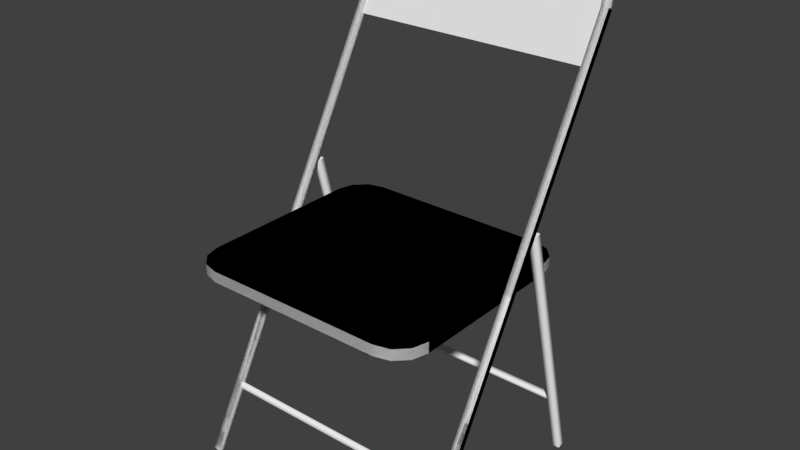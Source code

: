 # Source: chair.blend  (saved by Blender 2.79.0; exported with 4.5.12 LTS)
import bpy
from mathutils import Matrix  # noqa: F401  (used for matrix-valued properties, if any)

bpy.ops.wm.read_factory_settings(use_empty=True)
scene = bpy.context.scene
scene.name = 'Scene'

# ---- collections
col_collection_1 = bpy.data.collections.new('Collection 1'); scene.collection.children.link(col_collection_1)

# ---- materials (node trees are filled in below, after node groups)
mat_silver = bpy.data.materials.new('__Silver_')
mat_silver.alpha_threshold = 0.0
mat_silver.use_transparent_shadow = False
mat_silver.diffuse_color = (0.9412, 0.9412, 0.9412, 1.0)
mat_silver.roughness = 0.5
mat_material = bpy.data.materials.new('Material')
mat_material.alpha_threshold = 0.0
mat_material.use_transparent_shadow = False
mat_material.roughness = 0.5
mat_material.line_color = (0.0, 0.0, 0.0, 1.0)

# ---- material node trees

# ---- world
world_world = bpy.data.worlds.new('World'); scene.world = world_world
world_world.color = (0.05088, 0.05088, 0.05088)
world_world.use_sun_shadow = False
world_world.sun_shadow_jitter_overblur = 0.0
world_world.cycles.sampling_method = 'MANUAL'

# ---- meshes
me_id21 = bpy.data.meshes.new('ID21')
me_id21.from_pydata([(1.11e-16, 9.123, 16.55), (0.004708, 0.4346, 0.0), (0.0, 0.003587, 0.2409), (0.004708, 9.554, 16.31), (4.441e-16, 18.49, 33.31), (0.004708, 18.92, 33.07), (0.004708, 18.92, 33.07), (4.441e-16, 18.49, 33.31), (0.004708, 9.554, 16.31), (1.11e-16, 9.123, 16.55), (0.004708, 0.4346, 0.0), (0.0, 0.003587, 0.2409), (0.5657, 0.0, 0.2429), (0.5657, 9.119, 16.56), (0.5657, 18.47, 33.28), (0.5657, 18.47, 33.28), (0.5657, 9.119, 16.56), (0.5657, 0.0, 0.2429), (0.2219, 19.18, 34.54), (0.004708, 18.92, 33.07), (4.441e-16, 18.49, 33.31), (0.2264, 19.61, 34.29), (0.2264, 19.61, 34.29), (0.2219, 19.18, 34.54), (0.004708, 18.92, 33.07), (4.441e-16, 18.49, 33.31), (0.5704, 0.431, 0.002005), (0.5704, 9.55, 16.31), (0.5704, 18.9, 33.04), (0.5704, 18.9, 33.04), (0.5704, 9.55, 16.31), (0.5704, 0.431, 0.002005), (0.7618, 19.07, 34.36), (0.5657, 18.47, 33.28), (0.7618, 19.07, 34.36), (0.5657, 18.47, 33.28), (1.015, 19.77, 35.6), (1.019, 20.2, 35.36), (1.019, 20.2, 35.36), (1.015, 19.77, 35.6), (0.7663, 19.5, 34.12), (0.5704, 18.9, 33.04), (0.7663, 19.5, 34.12), (0.5704, 18.9, 33.04), (1.424, 19.57, 35.25), (1.424, 19.57, 35.25), (2.237, 20.16, 36.3), (2.239, 20.59, 36.05), (2.239, 20.59, 36.05), (2.237, 20.16, 36.3), (1.428, 20.0, 35.0), (1.428, 20.0, 35.0), (2.444, 19.89, 35.83), (2.444, 19.89, 35.83), (3.638, 20.27, 36.49), (3.638, 20.7, 36.24), (3.638, 20.7, 36.24), (3.638, 20.27, 36.49), (2.446, 20.32, 35.58), (2.446, 20.32, 35.58), (3.682, 19.99, 36.0), (3.682, 19.99, 36.0), (15.93, 20.27, 36.49), (3.638, 20.7, 36.24), (3.638, 20.27, 36.49), (15.93, 20.7, 36.24), (15.93, 20.7, 36.24), (15.93, 20.27, 36.49), (3.638, 20.7, 36.24), (3.638, 20.27, 36.49), (3.683, 20.42, 35.75), (3.683, 20.42, 35.75), (3.682, 19.99, 36.0), (15.89, 19.99, 36.0), (3.682, 19.99, 36.0), (15.89, 19.99, 36.0), (15.93, 20.27, 36.49), (17.33, 20.59, 36.05), (15.93, 20.7, 36.24), (17.33, 20.16, 36.3), (17.33, 20.16, 36.3), (15.93, 20.27, 36.49), (17.33, 20.59, 36.05), (15.93, 20.7, 36.24), (15.89, 20.42, 35.75), (3.683, 20.42, 35.75), (15.89, 20.42, 35.75), (3.683, 20.42, 35.75), (15.89, 19.99, 36.0), (17.13, 19.89, 35.83), (15.89, 19.99, 36.0), (17.13, 19.89, 35.83), (18.55, 20.2, 35.36), (18.56, 19.77, 35.6), (18.56, 19.77, 35.6), (18.55, 20.2, 35.36), (15.89, 20.42, 35.75), (17.12, 20.32, 35.58), (15.89, 20.42, 35.75), (17.12, 20.32, 35.58), (18.15, 19.57, 35.25), (18.15, 19.57, 35.25), (19.34, 19.61, 34.29), (19.35, 19.18, 34.54), (19.34, 19.61, 34.29), (19.35, 19.18, 34.54), (18.14, 20.0, 35.0), (18.14, 20.0, 35.0), (18.81, 19.07, 34.36), (18.81, 19.07, 34.36), (19.57, 18.92, 33.07), (19.57, 18.49, 33.31), (19.57, 18.92, 33.07), (19.57, 18.49, 33.31), (18.8, 19.5, 34.12), (18.8, 19.5, 34.12), (19.0, 18.47, 33.28), (19.0, 18.47, 33.28), (19.57, 0.4434, 0.01577), (19.57, 9.123, 16.55), (19.57, 0.0124, 0.2567), (19.57, 9.554, 16.31), (19.57, 18.49, 33.31), (19.57, 18.92, 33.07), (19.57, 18.92, 33.07), (19.57, 9.554, 16.31), (19.57, 18.49, 33.31), (19.57, 9.123, 16.55), (19.57, 0.4434, 0.01577), (19.57, 0.0124, 0.2567), (19.0, 18.9, 33.04), (19.0, 18.9, 33.04), (19.0, 0.008817, 0.2587), (19.0, 9.119, 16.56), (19.0, 18.47, 33.28), (19.0, 18.47, 33.28), (19.0, 9.119, 16.56), (19.0, 0.008817, 0.2587), (19.0, 0.4398, 0.01778), (19.0, 9.55, 16.31), (19.0, 18.9, 33.04), (19.0, 18.9, 33.04), (19.0, 9.55, 16.31), (19.0, 0.4398, 0.01778), (19.0, 15.99, 4.822), (0.5657, 15.57, 4.698), (0.5657, 15.99, 4.822), (19.0, 15.57, 4.698), (19.0, 15.44, 5.123), (0.5657, 15.44, 5.123), (0.5657, 15.87, 5.247), (19.0, 15.87, 5.247), (19.0, 12.13, 19.93), (19.0, 16.7, 0.0), (19.0, 11.58, 19.79), (19.0, 17.25, 0.1416), (19.57, 11.58, 19.79), (19.57, 16.7, 0.0), (19.57, 11.58, 19.79), (19.0, 12.13, 19.93), (19.0, 11.58, 19.79), (19.57, 12.13, 19.93), (19.57, 17.25, 0.1416), (19.57, 12.13, 19.93), (0.002344, 12.13, 19.93), (0.002344, 16.7, 0.0), (0.002344, 11.58, 19.79), (0.002344, 17.25, 0.1416), (0.568, 11.58, 19.79), (0.568, 16.7, 0.0), (0.568, 11.58, 19.79), (0.002344, 12.13, 19.93), (0.002344, 11.58, 19.79), (0.568, 12.13, 19.93), (0.568, 17.25, 0.1416), (0.568, 12.13, 19.93), (19.29, 18.59, 33.24), (0.2852, 16.67, 29.81), (19.29, 16.67, 29.81), (0.2852, 18.59, 33.24), (19.08, 19.23, 34.39), (0.4941, 19.23, 34.39), (18.35, 19.78, 35.37), (1.221, 19.78, 35.37), (17.23, 20.13, 36.0), (2.341, 20.13, 36.0), (15.91, 20.23, 36.18), (3.66, 20.23, 36.18), (19.29, 16.89, 29.69), (0.2852, 16.67, 29.81), (0.2852, 16.89, 29.69), (19.29, 16.67, 29.81), (0.2852, 18.8, 33.11), (19.29, 16.89, 29.69), (0.2852, 16.89, 29.69), (19.29, 18.8, 33.11), (0.4941, 19.45, 34.27), (19.08, 19.45, 34.27), (18.35, 19.99, 35.24), (1.221, 19.99, 35.24), (2.341, 20.35, 35.88), (17.23, 20.35, 35.88), (15.91, 20.45, 36.06), (3.66, 20.45, 36.06), (19.0, 2.851, 4.395), (0.5657, 2.469, 4.616), (0.5657, 2.851, 4.395), (19.0, 2.469, 4.616), (19.0, 2.69, 4.998), (0.5657, 2.69, 4.998), (0.5657, 3.072, 4.777), (19.0, 3.072, 4.777), (2.948, 16.02, 16.83), (16.92, 16.02, 16.02), (2.948, 16.02, 16.02), (16.92, 16.02, 16.83), (16.92, 16.02, 16.83), (2.948, 16.02, 16.83), (16.92, 16.02, 16.02), (2.948, 16.02, 16.02), (0.891, 14.83, 16.02), (0.5729, 1.39, 16.02), (0.5729, 13.64, 16.02), (0.891, 0.2027, 16.02), (1.76, 15.7, 16.02), (1.76, -0.6666, 16.02), (2.948, 16.02, 16.02), (2.948, -0.9848, 16.02), (16.92, 16.02, 16.02), (16.63, -0.9077, 16.02), (17.82, -0.5895, 16.02), (18.0, 15.67, 16.02), (18.69, 0.2798, 16.02), (18.76, 14.83, 16.02), (19.0, 1.467, 16.02), (19.0, 13.72, 16.02), (19.0, 13.72, 16.02), (18.76, 14.83, 16.02), (19.0, 1.467, 16.02), (18.69, 0.2798, 16.02), (18.0, 15.67, 16.02), (17.82, -0.5895, 16.02), (16.92, 16.02, 16.02), (16.63, -0.9077, 16.02), (2.948, -0.9848, 16.02), (2.948, 16.02, 16.02), (1.76, -0.6666, 16.02), (1.76, 15.7, 16.02), (0.891, 0.2027, 16.02), (0.891, 14.83, 16.02), (0.5729, 1.39, 16.02), (0.5729, 13.64, 16.02), (1.76, 15.7, 16.83), (1.76, 15.7, 16.02), (1.76, 15.7, 16.83), (1.76, 15.7, 16.02), (0.891, 0.2027, 16.83), (0.5729, 10.82, 16.83), (0.5729, 1.39, 16.83), (0.5729, 13.64, 16.83), (0.891, 14.83, 16.83), (1.76, -0.6666, 16.83), (1.76, 15.7, 16.83), (2.948, -0.9848, 16.83), (2.948, 16.02, 16.83), (16.63, -0.9077, 16.83), (16.92, 16.02, 16.83), (17.82, -0.5895, 16.83), (18.0, 15.67, 16.83), (18.69, 0.2798, 16.83), (18.76, 14.83, 16.83), (19.0, 1.467, 16.83), (19.0, 13.72, 16.83), (19.0, 13.72, 16.83), (19.0, 1.467, 16.83), (18.76, 14.83, 16.83), (18.69, 0.2798, 16.83), (18.0, 15.67, 16.83), (17.82, -0.5895, 16.83), (16.92, 16.02, 16.83), (16.63, -0.9077, 16.83), (2.948, 16.02, 16.83), (2.948, -0.9848, 16.83), (1.76, 15.7, 16.83), (1.76, -0.6666, 16.83), (0.891, 14.83, 16.83), (0.891, 0.2027, 16.83), (0.5729, 13.64, 16.83), (0.5729, 10.82, 16.83), (0.5729, 1.39, 16.83), (18.0, 15.67, 16.02), (18.0, 15.67, 16.83), (18.0, 15.67, 16.83), (18.0, 15.67, 16.02), (18.76, 14.83, 16.83), (18.76, 14.83, 16.02), (18.76, 14.83, 16.83), (18.76, 14.83, 16.02), (19.0, 13.72, 16.83), (19.0, 13.72, 16.02), (19.0, 13.72, 16.83), (19.0, 13.72, 16.02), (19.0, 1.467, 16.83), (19.0, 1.467, 16.02), (19.0, 1.467, 16.83), (19.0, 1.467, 16.02), (18.69, 0.2798, 16.83), (18.69, 0.2798, 16.02), (18.69, 0.2798, 16.83), (18.69, 0.2798, 16.02), (17.82, -0.5895, 16.02), (17.82, -0.5895, 16.83), (17.82, -0.5895, 16.83), (17.82, -0.5895, 16.02), (16.63, -0.9077, 16.02), (16.63, -0.9077, 16.83), (16.63, -0.9077, 16.83), (16.63, -0.9077, 16.02), (2.948, -0.9848, 16.02), (2.948, -0.9848, 16.83), (2.948, -0.9848, 16.83), (2.948, -0.9848, 16.02), (1.76, -0.6666, 16.02), (1.76, -0.6666, 16.83), (1.76, -0.6666, 16.83), (1.76, -0.6666, 16.02), (0.891, 0.2027, 16.02), (0.891, 0.2027, 16.83), (0.891, 0.2027, 16.83), (0.891, 0.2027, 16.02), (0.5729, 1.39, 16.83), (0.5729, 1.39, 16.02), (0.5729, 1.39, 16.02), (0.5729, 1.39, 16.83), (0.5729, 10.82, 16.83), (0.5729, 13.64, 16.02), (0.5729, 13.64, 16.83), (0.5729, 13.64, 16.83), (0.5729, 10.82, 16.83), (0.5729, 13.64, 16.02), (0.891, 14.83, 16.83), (0.891, 14.83, 16.02), (0.891, 14.83, 16.02), (0.891, 14.83, 16.83)], [], [(0, 1, 2), (1, 0, 3), (3, 0, 4), (3, 4, 5), (6, 7, 8), (7, 9, 8), (8, 9, 10), (11, 10, 9), (12, 0, 2), (0, 12, 13), (0, 13, 4), (4, 13, 14), (15, 16, 7), (7, 16, 9), (16, 17, 9), (11, 9, 17), (18, 19, 20), (19, 18, 21), (22, 23, 24), (25, 24, 23), (3, 26, 1), (26, 3, 27), (27, 3, 5), (27, 5, 28), (29, 6, 30), (6, 8, 30), (30, 8, 31), (10, 31, 8), (26, 13, 12), (13, 26, 27), (13, 27, 14), (14, 27, 28), (29, 30, 15), (15, 30, 16), (30, 31, 16), (17, 16, 31), (32, 20, 33), (20, 32, 18), (23, 34, 25), (35, 25, 34), (36, 21, 18), (21, 36, 37), (38, 39, 22), (23, 22, 39), (19, 40, 41), (40, 19, 21), (22, 24, 42), (43, 42, 24), (41, 32, 33), (32, 41, 40), (42, 43, 34), (35, 34, 43), (44, 18, 32), (18, 44, 36), (39, 45, 23), (34, 23, 45), (46, 37, 36), (37, 46, 47), (48, 49, 38), (39, 38, 49), (21, 50, 40), (50, 21, 37), (38, 22, 51), (42, 51, 22), (40, 44, 32), (44, 40, 50), (51, 42, 45), (34, 45, 42), (52, 36, 44), (36, 52, 46), (49, 53, 39), (45, 39, 53), (54, 47, 46), (47, 54, 55), (56, 57, 48), (49, 48, 57), (37, 58, 50), (58, 37, 47), (48, 38, 59), (51, 59, 38), (50, 52, 44), (52, 50, 58), (59, 51, 53), (45, 53, 51), (60, 46, 52), (46, 60, 54), (57, 61, 49), (53, 49, 61), (62, 63, 64), (63, 62, 65), (66, 67, 68), (69, 68, 67), (47, 70, 58), (70, 47, 55), (56, 48, 71), (59, 71, 48), (58, 60, 52), (60, 58, 70), (71, 59, 61), (53, 61, 59), (62, 72, 73), (72, 62, 64), (69, 67, 74), (75, 74, 67), (76, 77, 78), (77, 76, 79), (80, 81, 82), (83, 82, 81), (63, 84, 85), (84, 63, 65), (66, 68, 86), (87, 86, 68), (85, 73, 72), (73, 85, 84), (86, 87, 75), (74, 75, 87), (79, 88, 89), (88, 79, 76), (81, 80, 90), (91, 90, 80), (79, 92, 77), (92, 79, 93), (94, 80, 95), (82, 95, 80), (96, 77, 97), (77, 96, 78), (83, 98, 82), (99, 82, 98), (97, 88, 96), (88, 97, 89), (91, 99, 90), (98, 90, 99), (93, 89, 100), (89, 93, 79), (80, 94, 91), (101, 91, 94), (102, 93, 103), (93, 102, 92), (95, 104, 94), (105, 94, 104), (97, 92, 106), (92, 97, 77), (82, 99, 95), (107, 95, 99), (106, 89, 97), (89, 106, 100), (101, 107, 91), (99, 91, 107), (103, 100, 108), (100, 103, 93), (94, 105, 101), (109, 101, 105), (110, 103, 111), (103, 110, 102), (104, 112, 105), (113, 105, 112), (106, 102, 114), (102, 106, 92), (95, 107, 104), (115, 104, 107), (100, 114, 108), (114, 100, 106), (107, 101, 115), (109, 115, 101), (111, 108, 116), (108, 111, 103), (105, 113, 109), (117, 109, 113), (118, 119, 120), (119, 118, 121), (119, 121, 122), (122, 121, 123), (124, 125, 126), (126, 125, 127), (125, 128, 127), (129, 127, 128), (114, 110, 130), (110, 114, 102), (104, 115, 112), (131, 112, 115), (108, 130, 116), (130, 108, 114), (115, 109, 131), (117, 131, 109), (119, 132, 120), (132, 119, 133), (133, 119, 122), (133, 122, 134), (135, 126, 136), (126, 127, 136), (136, 127, 137), (129, 137, 127), (138, 121, 118), (121, 138, 139), (121, 139, 123), (123, 139, 140), (141, 142, 124), (124, 142, 125), (142, 143, 125), (128, 125, 143), (133, 138, 132), (138, 133, 139), (139, 133, 134), (139, 134, 140), (141, 135, 142), (135, 136, 142), (142, 136, 143), (137, 143, 136), (144, 145, 146), (145, 144, 147), (148, 145, 147), (145, 148, 149), (150, 144, 146), (144, 150, 151), (148, 150, 149), (150, 148, 151), (152, 153, 154), (153, 152, 155), (156, 153, 157), (153, 156, 154), (158, 159, 160), (159, 158, 161), (152, 162, 155), (162, 152, 163), (157, 163, 156), (163, 157, 162), (164, 165, 166), (165, 164, 167), (168, 165, 169), (165, 168, 166), (170, 171, 172), (171, 170, 173), (164, 174, 167), (174, 164, 175), (169, 175, 168), (175, 169, 174), (176, 177, 178), (177, 176, 179), (179, 176, 180), (179, 180, 181), (181, 180, 182), (181, 182, 183), (183, 182, 184), (183, 184, 185), (185, 184, 186), (185, 186, 187), (188, 189, 190), (189, 188, 191), (192, 193, 194), (193, 192, 195), (195, 192, 196), (195, 196, 197), (197, 196, 198), (198, 196, 199), (198, 199, 200), (198, 200, 201), (201, 200, 202), (202, 200, 203), (204, 205, 206), (205, 204, 207), (208, 205, 207), (205, 208, 209), (210, 204, 206), (204, 210, 211), (208, 210, 209), (210, 208, 211), (212, 213, 214), (213, 212, 215), (216, 217, 218), (219, 218, 217), (220, 221, 222), (221, 220, 223), (223, 220, 224), (223, 224, 225), (225, 224, 226), (225, 226, 227), (227, 226, 228), (227, 228, 229), (229, 228, 230), (230, 228, 231), (230, 231, 232), (232, 231, 233), (232, 233, 234), (234, 233, 235), (236, 237, 238), (238, 237, 239), (237, 240, 239), (239, 240, 241), (240, 242, 241), (241, 242, 243), (243, 242, 244), (242, 245, 244), (244, 245, 246), (245, 247, 246), (246, 247, 248), (247, 249, 248), (248, 249, 250), (251, 250, 249), (252, 214, 253), (214, 252, 212), (217, 254, 219), (255, 219, 254), (256, 257, 258), (257, 256, 259), (259, 256, 260), (260, 256, 261), (260, 261, 262), (262, 261, 263), (262, 263, 264), (264, 263, 265), (264, 265, 266), (266, 265, 267), (266, 267, 268), (268, 267, 269), (268, 269, 270), (270, 269, 271), (270, 271, 272), (273, 274, 275), (274, 276, 275), (275, 276, 277), (276, 278, 277), (277, 278, 279), (278, 280, 279), (279, 280, 281), (280, 282, 281), (281, 282, 283), (282, 284, 283), (283, 284, 285), (284, 286, 285), (285, 286, 287), (287, 286, 288), (289, 288, 286), (215, 290, 213), (290, 215, 291), (292, 216, 293), (218, 293, 216), (290, 294, 295), (294, 290, 291), (292, 293, 296), (297, 296, 293), (295, 298, 299), (298, 295, 294), (296, 297, 300), (301, 300, 297), (299, 302, 303), (302, 299, 298), (300, 301, 304), (305, 304, 301), (303, 306, 307), (306, 303, 302), (304, 305, 308), (309, 308, 305), (306, 310, 307), (310, 306, 311), (312, 308, 313), (309, 313, 308), (311, 314, 310), (314, 311, 315), (316, 312, 317), (313, 317, 312), (315, 318, 314), (318, 315, 319), (320, 316, 321), (317, 321, 316), (319, 322, 318), (322, 319, 323), (324, 320, 325), (321, 325, 320), (323, 326, 322), (326, 323, 327), (328, 324, 329), (325, 329, 324), (330, 326, 327), (326, 330, 331), (332, 333, 329), (328, 329, 333), (334, 331, 330), (331, 334, 335), (335, 334, 336), (337, 338, 339), (339, 338, 332), (333, 332, 338), (340, 335, 336), (335, 340, 341), (342, 343, 339), (337, 339, 343), (340, 253, 341), (253, 340, 252), (254, 343, 255), (342, 255, 343)])
me_id21.polygons.foreach_set('use_smooth', [1, 1, 1, 1, 1, 1, 1, 1, 1, 1, 1, 1, 1, 1, 1, 1, 1, 1, 1, 1, 1, 1, 1, 1, 1, 1, 1, 1, 1, 1, 1, 1, 1, 1, 1, 1, 1, 1, 1, 1, 1, 1, 1, 1, 1, 1, 1, 1, 1, 1, 1, 1, 1, 1, 1, 1, 1, 1, 1, 1, 1, 1, 1, 1, 1, 1, 1, 1, 1, 1, 1, 1, 1, 1, 1, 1, 1, 1, 1, 1, 1, 1, 1, 1, 1, 1, 1, 1, 1, 1, 1, 1, 1, 1, 1, 1, 1, 1, 1, 1, 1, 1, 1, 1, 1, 1, 1, 1, 1, 1, 1, 1, 1, 1, 1, 1, 1, 1, 1, 1, 1, 1, 1, 1, 1, 1, 1, 1, 1, 1, 1, 1, 1, 1, 1, 1, 1, 1, 1, 1, 1, 1, 1, 1, 1, 1, 1, 1, 1, 1, 1, 1, 1, 1, 1, 1, 1, 1, 1, 1, 1, 1, 1, 1, 1, 1, 1, 1, 1, 1, 1, 1, 1, 1, 1, 1, 1, 1, 1, 1, 1, 1, 1, 1, 1, 1, 1, 1, 1, 1, 1, 1, 1, 1, 1, 1, 1, 1, 1, 1, 1, 1, 1, 1, 1, 1, 1, 1, 1, 1, 1, 1, 1, 1, 1, 1, 1, 1, 1, 1, 0, 0, 1, 1, 1, 1, 1, 1, 1, 1, 0, 0, 1, 1, 1, 1, 0, 0, 0, 0, 0, 0, 0, 0, 0, 0, 0, 0, 0, 0, 0, 0, 0, 0, 0, 0, 0, 0, 1, 1, 1, 1, 1, 1, 1, 1, 1, 1, 1, 1, 0, 0, 0, 0, 0, 0, 0, 0, 0, 0, 0, 0, 0, 0, 0, 0, 0, 0, 0, 0, 0, 0, 0, 0, 0, 0, 0, 0, 1, 1, 1, 1, 0, 0, 0, 0, 0, 0, 0, 0, 0, 0, 0, 0, 0, 0, 0, 0, 0, 0, 0, 0, 0, 0, 0, 0, 0, 0, 0, 0, 0, 0, 1, 1, 1, 1, 1, 1, 1, 1, 1, 1, 1, 1, 1, 1, 1, 1, 1, 1, 1, 1, 1, 1, 1, 1, 1, 1, 1, 1, 1, 1, 1, 1, 1, 1, 1, 1, 1, 1, 1, 1, 1, 1, 1, 1, 1, 1, 1, 1, 1, 1, 1, 1, 1, 1, 1, 1, 1, 1])
me_id21.polygons.foreach_set('material_index', [0, 0, 0, 0, 0, 0, 0, 0, 0, 0, 0, 0, 0, 0, 0, 0, 0, 0, 0, 0, 0, 0, 0, 0, 0, 0, 0, 0, 0, 0, 0, 0, 0, 0, 0, 0, 0, 0, 0, 0, 0, 0, 0, 0, 0, 0, 0, 0, 0, 0, 0, 0, 0, 0, 0, 0, 0, 0, 0, 0, 0, 0, 0, 0, 0, 0, 0, 0, 0, 0, 0, 0, 0, 0, 0, 0, 0, 0, 0, 0, 0, 0, 0, 0, 0, 0, 0, 0, 0, 0, 0, 0, 0, 0, 0, 0, 0, 0, 0, 0, 0, 0, 0, 0, 0, 0, 0, 0, 0, 0, 0, 0, 0, 0, 0, 0, 0, 0, 0, 0, 0, 0, 0, 0, 0, 0, 0, 0, 0, 0, 0, 0, 0, 0, 0, 0, 0, 0, 0, 0, 0, 0, 0, 0, 0, 0, 0, 0, 0, 0, 0, 0, 0, 0, 0, 0, 0, 0, 0, 0, 0, 0, 0, 0, 0, 0, 0, 0, 0, 0, 0, 0, 0, 0, 0, 0, 0, 0, 0, 0, 0, 0, 0, 0, 0, 0, 0, 0, 0, 0, 0, 0, 0, 0, 0, 0, 0, 0, 0, 0, 0, 0, 0, 0, 0, 0, 0, 0, 0, 0, 0, 0, 0, 0, 0, 0, 0, 0, 0, 0, 0, 0, 0, 0, 0, 0, 0, 0, 0, 0, 0, 0, 0, 0, 0, 0, 1, 1, 1, 1, 1, 1, 1, 1, 1, 1, 0, 0, 1, 1, 1, 1, 1, 1, 1, 1, 1, 1, 0, 0, 0, 0, 0, 0, 0, 0, 1, 1, 1, 1, 1, 1, 1, 1, 1, 1, 1, 1, 1, 1, 1, 1, 1, 1, 1, 1, 1, 1, 1, 1, 1, 1, 1, 1, 1, 1, 1, 1, 1, 1, 1, 1, 1, 1, 1, 1, 1, 1, 1, 1, 1, 1, 1, 1, 1, 1, 1, 1, 1, 1, 1, 1, 1, 1, 1, 1, 1, 1, 1, 1, 1, 1, 1, 1, 1, 1, 1, 1, 1, 1, 1, 1, 1, 1, 1, 1, 1, 1, 1, 1, 1, 1, 1, 1, 1, 1, 1, 1, 1, 1, 1, 1, 1, 1, 1, 1, 1, 1, 1, 1, 1, 1, 1, 1, 1, 1, 1, 1, 1, 1, 1, 1, 1, 1, 1, 1, 1, 1, 1, 1])
_uv = me_id21.uv_layers.new(name='UVMap')
_uv.uv.foreach_set('vector', [0.9296, 0.6568, 0.9382, 0.9829, 0.9296, 0.9829, 0.9382, 0.9829, 0.9296, 0.6568, 0.9382, 0.6568, 0.9382, 0.6568, 0.9296, 0.6568, 0.9296, 0.3217, 0.9382, 0.6568, 0.9296, 0.3217, 0.9382, 0.3217, 0.9209, 0.3217, 0.9296, 0.3217, 0.9209, 0.6568, 0.9296, 0.3217, 0.9296, 0.6568, 0.9209, 0.6568, 0.9209, 0.6568, 0.9296, 0.6568, 0.9209, 0.9829, 0.9296, 0.9829, 0.9209, 0.9829, 0.9296, 0.6568, 0.8416, 0.9779, 0.8515, 0.6543, 0.8515, 0.9779, 0.8515, 0.6543, 0.8416, 0.9779, 0.8416, 0.6542, 0.8515, 0.6543, 0.8416, 0.6542, 0.8515, 0.3217, 0.8515, 0.3217, 0.8416, 0.6542, 0.8416, 0.3224, 0.8615, 0.3224, 0.8615, 0.6542, 0.8515, 0.3217, 0.8515, 0.3217, 0.8615, 0.6542, 0.8515, 0.6543, 0.8615, 0.6542, 0.8615, 0.9779, 0.8515, 0.6543, 0.8515, 0.9779, 0.8515, 0.6543, 0.8615, 0.9779, 0.3484, 0.6647, 0.357, 0.6891, 0.3484, 0.6891, 0.357, 0.6891, 0.3484, 0.6647, 0.357, 0.6647, 0.3657, 0.6678, 0.357, 0.6678, 0.3657, 0.6433, 0.357, 0.6433, 0.3657, 0.6433, 0.357, 0.6678, 0.8813, 0.6453, 0.8714, 0.3217, 0.8813, 0.3217, 0.8714, 0.3217, 0.8813, 0.6453, 0.8714, 0.6454, 0.8714, 0.6454, 0.8813, 0.6453, 0.8813, 0.9779, 0.8714, 0.6454, 0.8813, 0.9779, 0.8714, 0.9772, 0.8615, 0.3224, 0.8714, 0.3217, 0.8615, 0.6542, 0.8714, 0.3217, 0.8714, 0.6542, 0.8615, 0.6542, 0.8615, 0.6542, 0.8714, 0.6542, 0.8615, 0.9779, 0.8714, 0.9779, 0.8615, 0.9779, 0.8714, 0.6542, 0.9641, 0.3217, 0.9555, 0.6478, 0.9555, 0.3217, 0.9555, 0.6478, 0.9641, 0.3217, 0.9641, 0.6478, 0.9555, 0.6478, 0.9641, 0.6478, 0.9555, 0.9821, 0.9555, 0.9821, 0.9641, 0.6478, 0.9641, 0.9821, 0.9728, 0.3217, 0.9728, 0.656, 0.9641, 0.3217, 0.9641, 0.3217, 0.9728, 0.656, 0.9641, 0.656, 0.9728, 0.656, 0.9728, 0.9821, 0.9641, 0.656, 0.9641, 0.9821, 0.9641, 0.656, 0.9728, 0.9821, 0.1143, 0.6673, 0.1196, 0.6433, 0.1271, 0.6498, 0.1196, 0.6433, 0.1143, 0.6673, 0.1051, 0.6632, 0.05035, 0.7129, 0.05956, 0.7088, 0.0649, 0.7328, 0.07242, 0.7263, 0.0649, 0.7328, 0.05956, 0.7088, 0.3484, 0.6433, 0.357, 0.6647, 0.3484, 0.6647, 0.357, 0.6647, 0.3484, 0.6433, 0.357, 0.6434, 0.3657, 0.6891, 0.357, 0.6891, 0.3657, 0.6678, 0.357, 0.6678, 0.3657, 0.6678, 0.357, 0.6891, 0.2016, 0.7327, 0.1963, 0.7087, 0.2092, 0.7262, 0.1963, 0.7087, 0.2016, 0.7327, 0.1871, 0.7128, 0.2144, 0.6632, 0.229, 0.6433, 0.2236, 0.6673, 0.2365, 0.6498, 0.2236, 0.6673, 0.229, 0.6433, 0.4013, 0.6433, 0.3927, 0.6649, 0.3927, 0.6433, 0.3927, 0.6649, 0.4013, 0.6433, 0.4013, 0.6649, 0.41, 0.6612, 0.41, 0.6828, 0.4013, 0.6611, 0.4013, 0.6828, 0.4013, 0.6611, 0.41, 0.6828, 0.1099, 0.688, 0.1051, 0.6632, 0.1143, 0.6673, 0.1051, 0.6632, 0.1099, 0.688, 0.09977, 0.6879, 0.04506, 0.6882, 0.05515, 0.6881, 0.05035, 0.7129, 0.05956, 0.7088, 0.05035, 0.7129, 0.05515, 0.6881, 0.3264, 0.6652, 0.3207, 0.6446, 0.3285, 0.6433, 0.3207, 0.6446, 0.3264, 0.6652, 0.3185, 0.6664, 0.3384, 0.6677, 0.3465, 0.6688, 0.3403, 0.6894, 0.3484, 0.6906, 0.3403, 0.6894, 0.3465, 0.6688, 0.1871, 0.7128, 0.1919, 0.6881, 0.1963, 0.7087, 0.1919, 0.6881, 0.1871, 0.7128, 0.1818, 0.6881, 0.2092, 0.6878, 0.2144, 0.6632, 0.2192, 0.6879, 0.2236, 0.6673, 0.2192, 0.6879, 0.2144, 0.6632, 0.4013, 0.6649, 0.3927, 0.6828, 0.3927, 0.6649, 0.3927, 0.6828, 0.4013, 0.6649, 0.4013, 0.6827, 0.41, 0.6434, 0.41, 0.6612, 0.4013, 0.6433, 0.4013, 0.6611, 0.4013, 0.6433, 0.41, 0.6612, 0.1143, 0.7087, 0.09977, 0.6879, 0.1099, 0.688, 0.09977, 0.6879, 0.1143, 0.7087, 0.1051, 0.7127, 0.05035, 0.6634, 0.05956, 0.6674, 0.04506, 0.6882, 0.05515, 0.6881, 0.04506, 0.6882, 0.05956, 0.6674, 0.3285, 0.6896, 0.3185, 0.6664, 0.3264, 0.6652, 0.3185, 0.6664, 0.3285, 0.6896, 0.3207, 0.6908, 0.3403, 0.6433, 0.3484, 0.6444, 0.3384, 0.6677, 0.3465, 0.6688, 0.3384, 0.6677, 0.3484, 0.6444, 0.1818, 0.6881, 0.1963, 0.6674, 0.1919, 0.6881, 0.1963, 0.6674, 0.1818, 0.6881, 0.1871, 0.6634, 0.2144, 0.7126, 0.2092, 0.6878, 0.2236, 0.7086, 0.2192, 0.6879, 0.2236, 0.7086, 0.2092, 0.6878, 0.6436, 0.3199, 0.6501, 0.3029, 0.6517, 0.321, 0.6501, 0.3029, 0.6436, 0.3199, 0.642, 0.3018, 0.6323, 0.2997, 0.6342, 0.2815, 0.6402, 0.2985, 0.642, 0.2802, 0.6402, 0.2985, 0.6342, 0.2815, 0.1271, 0.7264, 0.1051, 0.7127, 0.1143, 0.7087, 0.1051, 0.7127, 0.1271, 0.7264, 0.1196, 0.7328, 0.0649, 0.6433, 0.07242, 0.6497, 0.05035, 0.6634, 0.05956, 0.6674, 0.05035, 0.6634, 0.07242, 0.6497, 0.8053, 0.0, 0.8133, 0.2146, 0.8053, 0.2146, 0.8133, 0.2146, 0.8053, 0.0, 0.8133, 6.458e-06, 0.7972, 0.2146, 0.7891, 0.2146, 0.7972, 6.453e-06, 0.7891, 0.0, 0.7972, 6.453e-06, 0.7891, 0.2146, 0.1871, 0.6634, 0.2092, 0.6497, 0.1963, 0.6674, 0.2092, 0.6497, 0.1871, 0.6634, 0.2016, 0.6433, 0.229, 0.7327, 0.2144, 0.7126, 0.2365, 0.7263, 0.2236, 0.7086, 0.2365, 0.7263, 0.2144, 0.7126, 0.642, 0.3018, 0.6517, 0.2813, 0.6501, 0.3029, 0.6517, 0.2813, 0.642, 0.3018, 0.6436, 0.2802, 0.6342, 0.3212, 0.6323, 0.2997, 0.642, 0.3201, 0.6402, 0.2985, 0.642, 0.3201, 0.6323, 0.2997, 0.7597, 0.2146, 0.7695, 0.0007783, 0.7695, 0.2138, 0.7695, 0.0007783, 0.7597, 0.2146, 0.7597, 0.0, 0.7498, 0.2146, 0.7498, 0.0, 0.7597, 0.2138, 0.7597, 0.0007756, 0.7597, 0.2138, 0.7498, 0.0, 0.3185, 0.6445, 0.3085, 0.6677, 0.3107, 0.6433, 0.3085, 0.6677, 0.3185, 0.6445, 0.3164, 0.6689, 0.3365, 0.6651, 0.3384, 0.6895, 0.3285, 0.6662, 0.3304, 0.6906, 0.3285, 0.6662, 0.3384, 0.6895, 0.7695, 0.2146, 0.7793, 0.0007756, 0.7793, 0.2138, 0.7793, 0.0007756, 0.7695, 0.2146, 0.7695, 0.0, 0.7891, 0.0, 0.7891, 0.2146, 0.7793, 0.0007756, 0.7793, 0.2138, 0.7793, 0.0007756, 0.7891, 0.2146, 0.8053, 6.478e-06, 0.7972, 0.213, 0.7972, 0.0, 0.7972, 0.213, 0.8053, 6.478e-06, 0.8053, 0.213, 0.8133, 0.213, 0.8133, 6.478e-06, 0.8212, 0.213, 0.8212, 0.0, 0.8212, 0.213, 0.8133, 6.478e-06, 0.1324, 0.6634, 0.1545, 0.6497, 0.1416, 0.6674, 0.1545, 0.6497, 0.1324, 0.6634, 0.147, 0.6433, 0.09225, 0.7328, 0.0777, 0.7127, 0.09977, 0.7264, 0.08692, 0.7087, 0.09977, 0.7264, 0.0777, 0.7127, 0.3164, 0.6689, 0.3107, 0.6896, 0.3085, 0.6677, 0.3107, 0.6896, 0.3164, 0.6689, 0.3185, 0.6908, 0.3384, 0.6433, 0.3365, 0.6651, 0.3304, 0.6444, 0.3285, 0.6662, 0.3304, 0.6444, 0.3365, 0.6651, 0.1818, 0.7263, 0.1598, 0.7126, 0.169, 0.7086, 0.1598, 0.7126, 0.1818, 0.7263, 0.1743, 0.7327, 0.2563, 0.6433, 0.2638, 0.6497, 0.2418, 0.6634, 0.251, 0.6674, 0.2418, 0.6634, 0.2638, 0.6497, 0.383, 0.6626, 0.3927, 0.6831, 0.3846, 0.6841, 0.3927, 0.6831, 0.383, 0.6626, 0.391, 0.6615, 0.6305, 0.303, 0.6226, 0.3018, 0.6323, 0.2814, 0.6245, 0.2802, 0.6323, 0.2814, 0.6226, 0.3018, 0.1271, 0.6882, 0.1416, 0.6674, 0.1372, 0.6881, 0.1416, 0.6674, 0.1271, 0.6882, 0.1324, 0.6634, 0.0777, 0.7127, 0.07242, 0.6879, 0.08692, 0.7087, 0.0825, 0.688, 0.08692, 0.7087, 0.07242, 0.6879, 0.3657, 0.6647, 0.3743, 0.6433, 0.3743, 0.6646, 0.3743, 0.6433, 0.3657, 0.6647, 0.3657, 0.6434, 0.3744, 0.689, 0.3743, 0.6678, 0.383, 0.6891, 0.383, 0.6678, 0.383, 0.6891, 0.3743, 0.6678, 0.169, 0.7086, 0.1545, 0.6879, 0.1646, 0.6879, 0.1545, 0.6879, 0.169, 0.7086, 0.1598, 0.7126, 0.2418, 0.6634, 0.251, 0.6674, 0.2365, 0.6882, 0.2466, 0.6881, 0.2365, 0.6882, 0.251, 0.6674, 0.3846, 0.6444, 0.391, 0.6615, 0.383, 0.6626, 0.391, 0.6615, 0.3846, 0.6444, 0.3927, 0.6433, 0.6323, 0.3212, 0.6245, 0.32, 0.6305, 0.303, 0.6226, 0.3018, 0.6305, 0.303, 0.6245, 0.32, 0.1324, 0.7129, 0.1372, 0.6881, 0.1416, 0.7088, 0.1372, 0.6881, 0.1324, 0.7129, 0.1271, 0.6882, 0.07242, 0.6879, 0.0777, 0.6632, 0.0825, 0.688, 0.08692, 0.6673, 0.0825, 0.688, 0.0777, 0.6632, 0.3657, 0.6891, 0.3743, 0.6646, 0.3743, 0.6891, 0.3743, 0.6646, 0.3657, 0.6891, 0.3657, 0.6647, 0.3743, 0.6678, 0.3744, 0.6433, 0.383, 0.6678, 0.383, 0.6433, 0.383, 0.6678, 0.3744, 0.6433, 0.1646, 0.6879, 0.1598, 0.6632, 0.169, 0.6673, 0.1598, 0.6632, 0.1646, 0.6879, 0.1545, 0.6879, 0.2365, 0.6882, 0.2466, 0.6881, 0.2418, 0.7129, 0.251, 0.7087, 0.2418, 0.7129, 0.2466, 0.6881, 0.4273, 0.6827, 0.4186, 0.6649, 0.4273, 0.665, 0.4186, 0.6649, 0.4273, 0.6827, 0.4186, 0.6827, 0.41, 0.6434, 0.4186, 0.6433, 0.41, 0.6612, 0.4186, 0.6611, 0.41, 0.6612, 0.4186, 0.6433, 0.147, 0.7328, 0.1416, 0.7088, 0.1545, 0.7263, 0.1416, 0.7088, 0.147, 0.7328, 0.1324, 0.7129, 0.0777, 0.6632, 0.09225, 0.6433, 0.08692, 0.6673, 0.09977, 0.6498, 0.08692, 0.6673, 0.09225, 0.6433, 0.9468, 0.9826, 0.9555, 0.6568, 0.9555, 0.9826, 0.9555, 0.6568, 0.9468, 0.9826, 0.9468, 0.6568, 0.9555, 0.6568, 0.9468, 0.6568, 0.9555, 0.3217, 0.9555, 0.3217, 0.9468, 0.6568, 0.9468, 0.3217, 0.9382, 0.9826, 0.9382, 0.6475, 0.9468, 0.9826, 0.9468, 0.9826, 0.9382, 0.6475, 0.9468, 0.6475, 0.9382, 0.6475, 0.9382, 0.3217, 0.9468, 0.6475, 0.9468, 0.3217, 0.9468, 0.6475, 0.9382, 0.3217, 0.169, 0.6673, 0.1743, 0.6433, 0.1818, 0.6498, 0.1743, 0.6433, 0.169, 0.6673, 0.1598, 0.6632, 0.2418, 0.7129, 0.251, 0.7087, 0.2563, 0.7327, 0.2638, 0.7262, 0.2563, 0.7327, 0.251, 0.7087, 0.4273, 0.665, 0.4186, 0.6433, 0.4273, 0.6433, 0.4186, 0.6433, 0.4273, 0.665, 0.4186, 0.6649, 0.41, 0.6612, 0.4186, 0.6611, 0.41, 0.6827, 0.4186, 0.6827, 0.41, 0.6827, 0.4186, 0.6611, 0.9011, 0.6543, 0.911, 0.9776, 0.9011, 0.9776, 0.911, 0.9776, 0.9011, 0.6543, 0.911, 0.6542, 0.911, 0.6542, 0.9011, 0.6543, 0.9011, 0.3217, 0.911, 0.6542, 0.9011, 0.3217, 0.911, 0.3224, 0.911, 0.3224, 0.9209, 0.3217, 0.911, 0.6542, 0.9209, 0.3217, 0.9209, 0.6543, 0.911, 0.6542, 0.911, 0.6542, 0.9209, 0.6543, 0.911, 0.9776, 0.9209, 0.9776, 0.911, 0.9776, 0.9209, 0.6543, 0.8912, 0.9776, 0.9011, 0.6542, 0.9011, 0.9776, 0.9011, 0.6542, 0.8912, 0.9776, 0.8912, 0.6542, 0.9011, 0.6542, 0.8912, 0.6542, 0.9011, 0.3217, 0.9011, 0.3217, 0.8912, 0.6542, 0.8912, 0.3224, 0.8912, 0.3224, 0.8912, 0.6542, 0.8813, 0.3217, 0.8813, 0.3217, 0.8912, 0.6542, 0.8813, 0.6542, 0.8912, 0.6542, 0.8912, 0.9776, 0.8813, 0.6542, 0.8813, 0.9776, 0.8813, 0.6542, 0.8912, 0.9776, 0.9728, 0.656, 0.9814, 0.9818, 0.9728, 0.9818, 0.9814, 0.9818, 0.9728, 0.656, 0.9814, 0.656, 0.9814, 0.656, 0.9728, 0.656, 0.9728, 0.3217, 0.9814, 0.656, 0.9728, 0.3217, 0.9814, 0.3217, 0.9814, 0.3217, 0.9901, 0.3217, 0.9814, 0.656, 0.9901, 0.3217, 0.9901, 0.656, 0.9814, 0.656, 0.9814, 0.656, 0.9901, 0.656, 0.9814, 0.9818, 0.9901, 0.9818, 0.9814, 0.9818, 0.9901, 0.656, 0.2853, 0.6433, 0.2923, 0.9651, 0.2853, 0.9651, 0.2923, 0.9651, 0.2853, 0.6433, 0.2923, 0.6433, 0.2923, 0.9651, 0.2983, 0.6433, 0.2983, 0.9651, 0.2983, 0.6433, 0.2923, 0.9651, 0.2923, 0.6433, 0.2983, 0.9651, 0.3044, 0.6433, 0.3044, 0.9651, 0.3044, 0.6433, 0.2983, 0.9651, 0.2983, 0.6433, 0.2711, 0.6433, 0.2782, 0.9651, 0.2711, 0.9651, 0.2782, 0.9651, 0.2711, 0.6433, 0.2782, 0.6433, 0.02973, 0.6433, 0.01982, 1.0, 0.01982, 0.6433, 0.01982, 1.0, 0.02973, 0.6433, 0.02973, 1.0, 0.7399, 0.0, 0.7498, 0.2861, 0.7399, 0.2861, 0.7498, 0.2861, 0.7399, 0.0, 0.7498, 7.523e-06, 0.5917, 0.2834, 0.601, 0.2933, 0.5917, 0.2933, 0.601, 0.2933, 0.5917, 0.2834, 0.601, 0.2834, 0.7201, 0.2861, 0.7102, 7.489e-06, 0.7201, 0.0, 0.7102, 7.489e-06, 0.7201, 0.2861, 0.7102, 0.2861, 0.009909, 0.6433, 0.01982, 1.0, 0.009909, 1.0, 0.01982, 1.0, 0.009909, 0.6433, 0.01982, 0.6433, 0.9901, 0.6783, 1.0, 0.3217, 1.0, 0.6783, 1.0, 0.3217, 0.9901, 0.6783, 0.9901, 0.3217, 0.73, 0.0, 0.7399, 0.2861, 0.73, 0.2861, 0.7399, 0.2861, 0.73, 0.0, 0.7399, 7.489e-06, 0.601, 0.3031, 0.5917, 0.2933, 0.601, 0.2933, 0.5917, 0.2933, 0.601, 0.3031, 0.5917, 0.3031, 0.73, 0.2861, 0.7201, 7.489e-06, 0.73, 0.0, 0.7201, 7.489e-06, 0.73, 0.2861, 0.7201, 0.2861, 0.0, 0.6433, 0.009909, 1.0, 6.682e-08, 1.0, 0.009909, 1.0, 0.0, 0.6433, 0.009909, 0.6433, 0.7734, 0.6532, 0.8416, 0.3217, 0.8416, 0.6533, 0.8416, 0.3217, 0.7734, 0.6532, 0.7734, 0.3217, 0.7734, 0.3217, 0.7734, 0.6532, 0.7504, 0.6496, 0.7734, 0.3217, 0.7504, 0.6496, 0.7504, 0.3253, 0.7504, 0.3253, 0.7504, 0.6496, 0.731, 0.6369, 0.7504, 0.3253, 0.731, 0.6369, 0.731, 0.338, 0.731, 0.338, 0.731, 0.6369, 0.7183, 0.6174, 0.731, 0.338, 0.7183, 0.6174, 0.7183, 0.3575, 0.7183, 0.3575, 0.7183, 0.6174, 0.7147, 0.5943, 0.7183, 0.3575, 0.7147, 0.5943, 0.7147, 0.3806, 0.3085, 0.9749, 0.3044, 0.6433, 0.3085, 0.6433, 0.3044, 0.6433, 0.3085, 0.9749, 0.3044, 0.9749, 0.6464, 0.6533, 0.7147, 0.3217, 0.7147, 0.6532, 0.7147, 0.3217, 0.6464, 0.6533, 0.6464, 0.3217, 0.6464, 0.3217, 0.6464, 0.6533, 0.6235, 0.6496, 0.6464, 0.3217, 0.6235, 0.6496, 0.6235, 0.3253, 0.6235, 0.3253, 0.6235, 0.6496, 0.604, 0.338, 0.604, 0.338, 0.6235, 0.6496, 0.604, 0.6369, 0.604, 0.338, 0.604, 0.6369, 0.5914, 0.6174, 0.604, 0.338, 0.5914, 0.6174, 0.5914, 0.3576, 0.5914, 0.3576, 0.5914, 0.6174, 0.5877, 0.3806, 0.5877, 0.3806, 0.5914, 0.6174, 0.5877, 0.5944, 0.2711, 0.9651, 0.2638, 0.6433, 0.2711, 0.6433, 0.2638, 0.6433, 0.2711, 0.9651, 0.2638, 0.9651, 0.02973, 0.9651, 0.03739, 0.6433, 0.03739, 0.9651, 0.03739, 0.6433, 0.02973, 0.9651, 0.02973, 0.6433, 0.03739, 0.9651, 0.04506, 0.6433, 0.04506, 0.9651, 0.04506, 0.6433, 0.03739, 0.9651, 0.03739, 0.6433, 0.2782, 0.6433, 0.2853, 0.9651, 0.2782, 0.9651, 0.2853, 0.9651, 0.2782, 0.6433, 0.2853, 0.6433, 0.5919, 0.2627, 0.6049, 0.01889, 0.6051, 0.2627, 0.6049, 0.01889, 0.5919, 0.2627, 0.5917, 0.0189, 0.6072, 0.2645, 0.6073, 0.02072, 0.6204, 0.2645, 0.6205, 0.02072, 0.6204, 0.2645, 0.6073, 0.02072, 0.5672, 0.3272, 0.3349, 0.3217, 0.5467, 0.3217, 0.3349, 0.3217, 0.5672, 0.3272, 0.3144, 0.3272, 0.3144, 0.3272, 0.5672, 0.3272, 0.5822, 0.3424, 0.3144, 0.3272, 0.5822, 0.3424, 0.2994, 0.3424, 0.2994, 0.3424, 0.5822, 0.3424, 0.5877, 0.3631, 0.2994, 0.3424, 0.5877, 0.3631, 0.2939, 0.3631, 0.2939, 0.3631, 0.5877, 0.3631, 0.5877, 0.6069, 0.2939, 0.3631, 0.5877, 0.6069, 0.2952, 0.6019, 0.2952, 0.6019, 0.5877, 0.6069, 0.3007, 0.6226, 0.3007, 0.6226, 0.5877, 0.6069, 0.5817, 0.6258, 0.3007, 0.6226, 0.5817, 0.6258, 0.3157, 0.6378, 0.3157, 0.6378, 0.5817, 0.6258, 0.5672, 0.6391, 0.3157, 0.6378, 0.5672, 0.6391, 0.3363, 0.6433, 0.3363, 0.6433, 0.5672, 0.6391, 0.548, 0.6433, 0.5517, 0.0, 0.571, 0.004208, 0.3385, 6.657e-08, 0.3385, 6.657e-08, 0.571, 0.004208, 0.3179, 0.005553, 0.571, 0.004208, 0.5857, 0.01754, 0.3179, 0.005553, 0.3179, 0.005553, 0.5857, 0.01754, 0.3027, 0.02072, 0.5857, 0.01754, 0.5917, 0.03643, 0.3027, 0.02072, 0.3027, 0.02072, 0.5917, 0.03643, 0.2972, 0.04145, 0.2972, 0.04145, 0.5917, 0.03643, 0.2959, 0.2802, 0.5917, 0.03643, 0.5917, 0.2802, 0.2959, 0.2802, 0.2959, 0.2802, 0.5917, 0.2802, 0.3014, 0.3009, 0.5917, 0.2802, 0.5862, 0.3009, 0.3014, 0.3009, 0.3014, 0.3009, 0.5862, 0.3009, 0.3165, 0.3161, 0.5862, 0.3009, 0.571, 0.3161, 0.3165, 0.3161, 0.3165, 0.3161, 0.571, 0.3161, 0.3372, 0.3217, 0.5504, 0.3217, 0.3372, 0.3217, 0.571, 0.3161, 0.594, 0.2834, 0.6051, 0.2627, 0.6072, 0.2834, 0.6051, 0.2627, 0.594, 0.2834, 0.5919, 0.2627, 0.6073, 0.02072, 0.6094, 0.0, 0.6205, 0.02072, 0.6226, 3.141e-06, 0.6205, 0.02072, 0.6094, 0.0, 0.02067, 0.3161, 0.2054, 0.3217, 0.04133, 0.3217, 0.2054, 0.3217, 0.02067, 0.3161, 0.2545, 0.3217, 0.2545, 0.3217, 0.02067, 0.3161, 0.2752, 0.3161, 0.2752, 0.3161, 0.02067, 0.3161, 0.005538, 0.3009, 0.2752, 0.3161, 0.005538, 0.3009, 0.2903, 0.3009, 0.2903, 0.3009, 0.005538, 0.3009, 0.0, 0.2802, 0.2903, 0.3009, 0.0, 0.2802, 0.2959, 0.2802, 0.2959, 0.2802, 0.0, 0.2802, 0.001341, 0.04145, 0.2959, 0.2802, 0.001341, 0.04145, 0.2959, 0.03643, 0.2959, 0.03643, 0.001341, 0.04145, 0.006879, 0.02072, 0.2959, 0.03643, 0.006879, 0.02072, 0.2898, 0.01754, 0.2898, 0.01754, 0.006879, 0.02072, 0.02201, 0.005553, 0.2898, 0.01754, 0.02201, 0.005553, 0.2752, 0.004208, 0.2752, 0.004208, 0.02201, 0.005553, 0.04267, 6.657e-08, 0.2752, 0.004208, 0.04267, 6.657e-08, 0.2559, 0.0, 0.2541, 0.6433, 0.04239, 0.6433, 0.2733, 0.6391, 0.04239, 0.6433, 0.02186, 0.6378, 0.2733, 0.6391, 0.2733, 0.6391, 0.02186, 0.6378, 0.2879, 0.6258, 0.02186, 0.6378, 0.006833, 0.6226, 0.2879, 0.6258, 0.2879, 0.6258, 0.006833, 0.6226, 0.2939, 0.6069, 0.006833, 0.6226, 0.001332, 0.6019, 0.2939, 0.6069, 0.2939, 0.6069, 0.001332, 0.6019, 0.2939, 0.3631, 0.001332, 0.6019, 0.0, 0.3631, 0.2939, 0.3631, 0.2939, 0.3631, 0.0, 0.3631, 0.2884, 0.3424, 0.0, 0.3631, 0.0055, 0.3424, 0.2884, 0.3424, 0.2884, 0.3424, 0.0055, 0.3424, 0.2733, 0.3272, 0.0055, 0.3424, 0.02053, 0.3272, 0.2733, 0.3272, 0.2733, 0.3272, 0.02053, 0.3272, 0.2528, 0.3217, 0.2528, 0.3217, 0.02053, 0.3272, 0.204, 0.3217, 0.04105, 0.3217, 0.204, 0.3217, 0.02053, 0.3272, 0.5917, 0.0189, 0.6072, 0.0, 0.6049, 0.01889, 0.6072, 0.0, 0.5917, 0.0189, 0.594, 3.129e-06, 0.6094, 0.2834, 0.6072, 0.2645, 0.6226, 0.2834, 0.6204, 0.2645, 0.6226, 0.2834, 0.6072, 0.2645, 0.696, 0.0, 0.7102, 0.01465, 0.696, 0.01465, 0.7102, 0.01465, 0.696, 0.0, 0.7102, 0.0, 0.6817, 0.0, 0.696, 0.0, 0.6817, 0.01465, 0.696, 0.01465, 0.6817, 0.01465, 0.696, 0.0, 0.696, 0.01465, 0.7102, 0.03402, 0.696, 0.03402, 0.7102, 0.03402, 0.696, 0.01465, 0.7102, 0.01465, 0.6817, 0.01465, 0.696, 0.01465, 0.6817, 0.03402, 0.696, 0.03402, 0.6817, 0.03402, 0.696, 0.01465, 0.696, 0.03402, 0.7102, 0.2478, 0.696, 0.2478, 0.7102, 0.2478, 0.696, 0.03402, 0.7102, 0.03402, 0.6817, 0.03402, 0.696, 0.03402, 0.6817, 0.2478, 0.696, 0.2478, 0.6817, 0.2478, 0.696, 0.03402, 0.696, 0.2478, 0.7102, 0.2685, 0.696, 0.2685, 0.7102, 0.2685, 0.696, 0.2478, 0.7102, 0.2478, 0.6817, 0.2478, 0.696, 0.2478, 0.6817, 0.2685, 0.696, 0.2685, 0.6817, 0.2685, 0.696, 0.2478, 0.7102, 0.2685, 0.696, 0.2837, 0.696, 0.2685, 0.696, 0.2837, 0.7102, 0.2685, 0.7102, 0.2837, 0.6817, 0.2837, 0.6817, 0.2685, 0.696, 0.2837, 0.696, 0.2685, 0.696, 0.2837, 0.6817, 0.2685, 0.6533, 0.0, 0.638, 0.02075, 0.6401, 2.926e-05, 0.638, 0.02075, 0.6533, 0.0, 0.6512, 0.02072, 0.6359, 0.2595, 0.6379, 0.2802, 0.6227, 0.2595, 0.6248, 0.2802, 0.6227, 0.2595, 0.6379, 0.2802, 0.6512, 0.02072, 0.6379, 0.2595, 0.638, 0.02075, 0.6379, 0.2595, 0.6512, 0.02072, 0.6511, 0.2595, 0.6358, 0.02075, 0.6359, 0.2595, 0.6226, 0.02073, 0.6227, 0.2595, 0.6226, 0.02073, 0.6359, 0.2595, 0.6511, 0.2595, 0.6401, 0.2802, 0.6379, 0.2595, 0.6401, 0.2802, 0.6511, 0.2595, 0.6533, 0.2802, 0.6379, 2.924e-05, 0.6358, 0.02075, 0.6248, 0.0, 0.6226, 0.02073, 0.6248, 0.0, 0.6358, 0.02075, 0.6817, 0.0, 0.6675, 0.01514, 0.6675, 1.04e-09, 0.6675, 0.01514, 0.6817, 0.0, 0.6817, 0.01514, 0.6533, 0.01514, 0.6533, 4.161e-09, 0.6675, 0.01514, 0.6675, 0.0, 0.6675, 0.01514, 0.6533, 4.161e-09, 0.6817, 0.03585, 0.6675, 0.01514, 0.6817, 0.01514, 0.6675, 0.01514, 0.6817, 0.03585, 0.6675, 0.03585, 0.6675, 0.03585, 0.6533, 0.03585, 0.6675, 0.01514, 0.6533, 0.01514, 0.6675, 0.01514, 0.6533, 0.03585, 0.6817, 0.2004, 0.6675, 0.03585, 0.6817, 0.03585, 0.6675, 0.03585, 0.6817, 0.2004, 0.6675, 0.2496, 0.6675, 0.2496, 0.6817, 0.2004, 0.6817, 0.2496, 0.6533, 0.2496, 0.6533, 0.2004, 0.6675, 0.2496, 0.6675, 0.2496, 0.6533, 0.2004, 0.6675, 0.03585, 0.6533, 0.03585, 0.6675, 0.03585, 0.6533, 0.2004, 0.6817, 0.2704, 0.6675, 0.2496, 0.6817, 0.2496, 0.6675, 0.2496, 0.6817, 0.2704, 0.6675, 0.2704, 0.6675, 0.2704, 0.6533, 0.2704, 0.6675, 0.2496, 0.6533, 0.2496, 0.6675, 0.2496, 0.6533, 0.2704, 0.6817, 0.2704, 0.6675, 0.2856, 0.6675, 0.2704, 0.6675, 0.2856, 0.6817, 0.2704, 0.6817, 0.2856, 0.6533, 0.2856, 0.6533, 0.2704, 0.6675, 0.2856, 0.6675, 0.2704, 0.6675, 0.2856, 0.6533, 0.2704])
me_id21.materials.append(mat_silver)
me_id21.materials.append(mat_material)
me_id21.use_remesh_preserve_volume = False
me_id21.use_remesh_preserve_attributes = False
me_id21.use_mirror_vertex_groups = False
me_id21.update()

# ---- objects
ob_chair = bpy.data.objects.new('Chair', None)
ob_group_1 = bpy.data.objects.new('group_1', me_id21)

# ---- transforms, parenting, visibility, modifiers, constraints
ob_chair.location = (0.0, 0.0, 0.0)
ob_chair.scale = (0.0254, 0.0254, 0.0254)
ob_chair.empty_image_offset = (0.0, 0.0)
ob_chair.lineart.crease_threshold = 0.0
ob_group_1.parent = ob_chair
ob_group_1.location = (-0.004708, -0.4346, 0.0)
ob_group_1.lineart.crease_threshold = 0.0

# ---- collection membership
col_collection_1.objects.link(ob_chair)
col_collection_1.objects.link(ob_group_1)

# ---- scene / render settings (as saved in the file)
scene.frame_start = 1; scene.frame_end = 250; scene.frame_set(1)
scene.render.engine = 'BLENDER_EEVEE_NEXT'
scene.render.resolution_percentage = 50
scene.render.dither_intensity = 0.0
scene.cycles.use_denoising = False
scene.cycles.samples = 128
scene.cycles.sampling_pattern = 'TABULATED_SOBOL'
scene.cycles.use_adaptive_sampling = False
scene.cycles.use_light_tree = False
scene.cycles.blur_glossy = 0.0
scene.cycles.sample_clamp_indirect = 0.0
scene.view_settings.view_transform = 'Standard'
bpy.context.view_layer.update()

# ---- added for rendering (the .blend has no active camera and no usable light): camera, sun
cam_auto = bpy.data.cameras.new('AutoCamera')
cam_auto.lens = 50.0
cam_auto.sensor_width = 36.0
cam_auto.clip_end = 1000.0
ob_auto_camera = bpy.data.objects.new('AutoCamera', cam_auto)
scene.collection.objects.link(ob_auto_camera)
ob_auto_camera.location = (1.34684, -1.0788, 1.34215)
ob_auto_camera.rotation_euler = (1.09748, -7.21219e-08, 0.694738)
scene.camera = ob_auto_camera
light_auto_sun = bpy.data.lights.new('AutoSun', 'SUN')
light_auto_sun.energy = 3.0
light_auto_sun.angle = 0.0523599
ob_auto_sun = bpy.data.objects.new('AutoSun', light_auto_sun)
scene.collection.objects.link(ob_auto_sun)
ob_auto_sun.rotation_euler = (0.872665, 0.174533, 0.523599)
bpy.context.view_layer.update()
